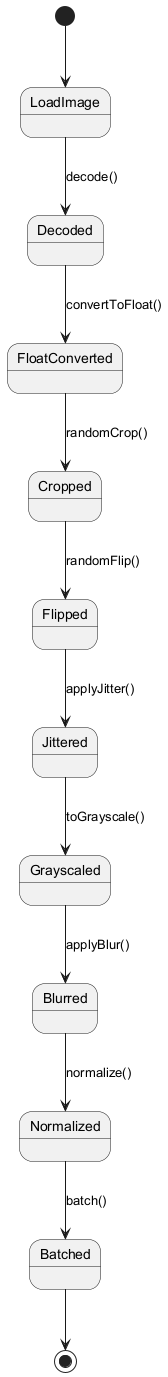

The diagram above was rendered by PlantUML. Its source (embedded in the PNG):
@startuml
[*] --> LoadImage
LoadImage --> Decoded : decode()
Decoded --> FloatConverted : convertToFloat()
FloatConverted --> Cropped : randomCrop()
Cropped --> Flipped : randomFlip()
Flipped --> Jittered : applyJitter()
Jittered --> Grayscaled : toGrayscale()
Grayscaled --> Blurred : applyBlur()
Blurred --> Normalized : normalize()
Normalized --> Batched : batch()
Batched --> [*]
@enduml